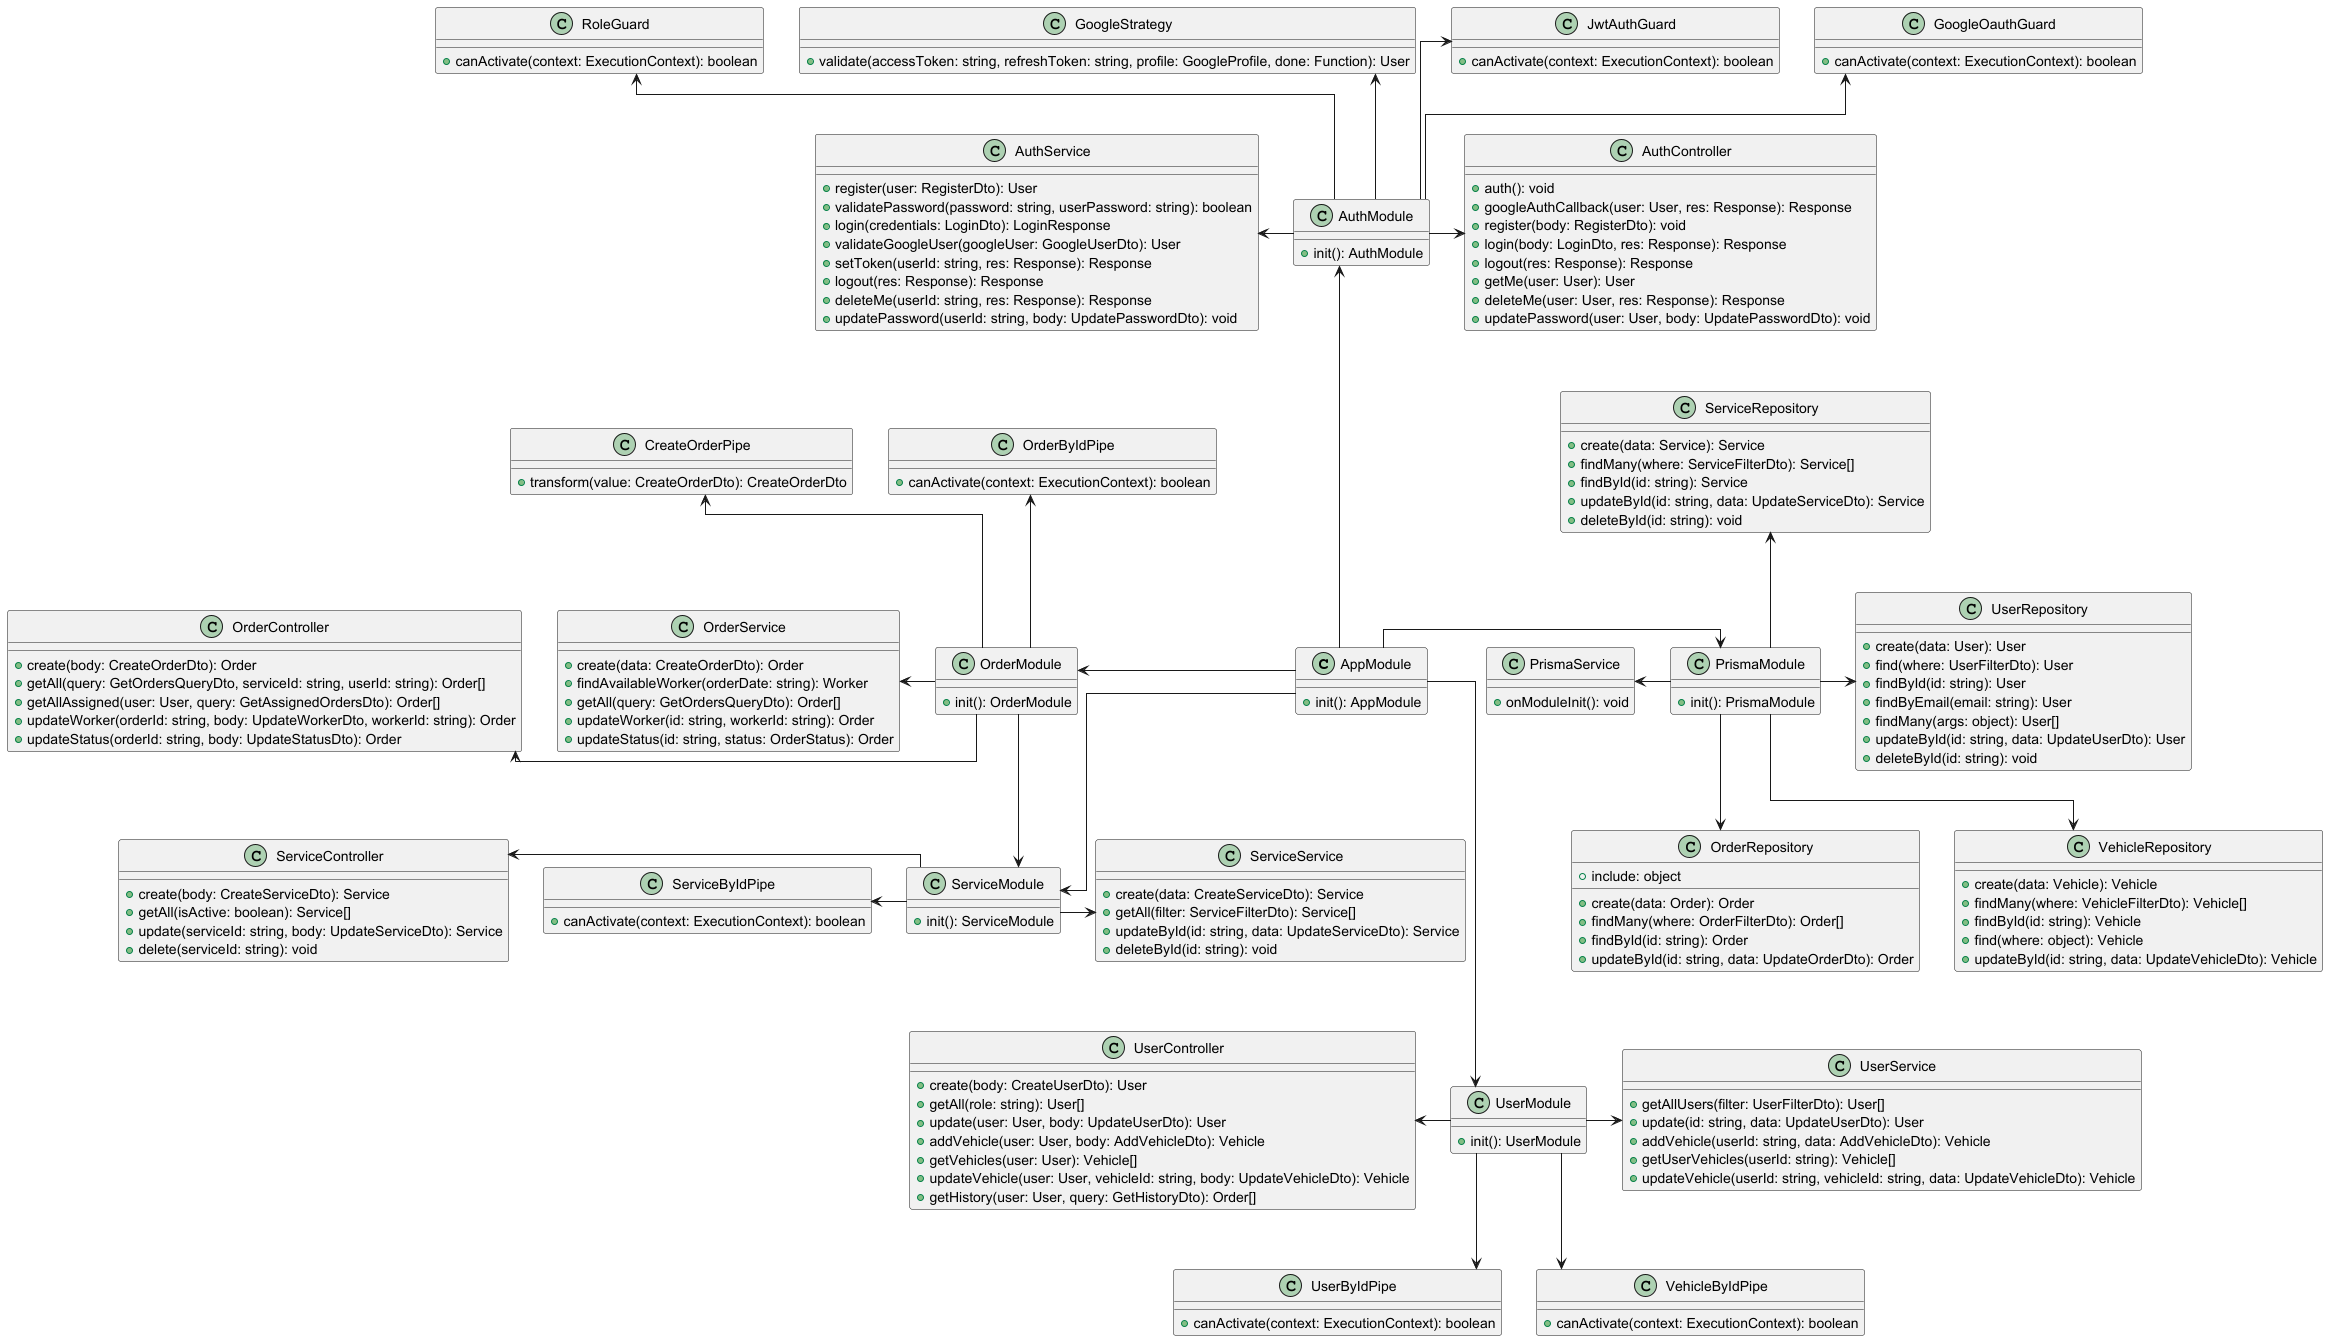

The diagram above was rendered by PlantUML. Its source (embedded in the PNG):
@startuml
left to right direction
top to bottom direction
skinparam classAttributeIconSize 10
skinparam linetype ortho

class AppModule {
  + init(): AppModule
}

class AuthController {
  + auth(): void
  + googleAuthCallback(user: User, res: Response): Response
  + register(body: RegisterDto): void
  + login(body: LoginDto, res: Response): Response
  + logout(res: Response): Response
  + getMe(user: User): User
  + deleteMe(user: User, res: Response): Response
  + updatePassword(user: User, body: UpdatePasswordDto): void
}

class OrderController {
  + create(body: CreateOrderDto): Order
  + getAll(query: GetOrdersQueryDto, serviceId: string, userId: string): Order[]
  + getAllAssigned(user: User, query: GetAssignedOrdersDto): Order[]
  + updateWorker(orderId: string, body: UpdateWorkerDto, workerId: string): Order
  + updateStatus(orderId: string, body: UpdateStatusDto): Order
}

class ServiceController {
  + create(body: CreateServiceDto): Service
  + getAll(isActive: boolean): Service[]
  + update(serviceId: string, body: UpdateServiceDto): Service
  + delete(serviceId: string): void
}

class UserController {
  + create(body: CreateUserDto): User
  + getAll(role: string): User[]
  + update(user: User, body: UpdateUserDto): User
  + addVehicle(user: User, body: AddVehicleDto): Vehicle
  + getVehicles(user: User): Vehicle[]
  + updateVehicle(user: User, vehicleId: string, body: UpdateVehicleDto): Vehicle
  + getHistory(user: User, query: GetHistoryDto): Order[]
}

class PrismaService {
  + onModuleInit(): void
}

class AuthModule {
  + init(): AuthModule
}

class OrderModule {
  + init(): OrderModule
}

class PrismaModule {
  + init(): PrismaModule
}

class ServiceModule {
  + init(): ServiceModule
}

class UserModule {
  + init(): UserModule
}

class AuthService {
  + register(user: RegisterDto): User
  + validatePassword(password: string, userPassword: string): boolean
  + login(credentials: LoginDto): LoginResponse
  + validateGoogleUser(googleUser: GoogleUserDto): User
  + setToken(userId: string, res: Response): Response
  + logout(res: Response): Response
  + deleteMe(userId: string, res: Response): Response
  + updatePassword(userId: string, body: UpdatePasswordDto): void
}

class OrderService {
  + create(data: CreateOrderDto): Order
  + findAvailableWorker(orderDate: string): Worker
  + getAll(query: GetOrdersQueryDto): Order[]
  + updateWorker(id: string, workerId: string): Order
  + updateStatus(id: string, status: OrderStatus): Order
}

class ServiceService {
  + create(data: CreateServiceDto): Service
  + getAll(filter: ServiceFilterDto): Service[]
  + updateById(id: string, data: UpdateServiceDto): Service
  + deleteById(id: string): void
}

class UserService {
  + getAllUsers(filter: UserFilterDto): User[]
  + update(id: string, data: UpdateUserDto): User
  + addVehicle(userId: string, data: AddVehicleDto): Vehicle
  + getUserVehicles(userId: string): Vehicle[]
  + updateVehicle(userId: string, vehicleId: string, data: UpdateVehicleDto): Vehicle
}

class OrderRepository {
  + include: object
  + create(data: Order): Order
  + findMany(where: OrderFilterDto): Order[]
  + findById(id: string): Order
  + updateById(id: string, data: UpdateOrderDto): Order
}

class ServiceRepository {
  + create(data: Service): Service
  + findMany(where: ServiceFilterDto): Service[]
  + findById(id: string): Service
  + updateById(id: string, data: UpdateServiceDto): Service
  + deleteById(id: string): void
}

class UserRepository {
  + create(data: User): User
  + find(where: UserFilterDto): User
  + findById(id: string): User
  + findByEmail(email: string): User
  + findMany(args: object): User[]
  + updateById(id: string, data: UpdateUserDto): User
  + deleteById(id: string): void
}

class VehicleRepository {
  + create(data: Vehicle): Vehicle
  + findMany(where: VehicleFilterDto): Vehicle[]
  + findById(id: string): Vehicle
  + find(where: object): Vehicle
  + updateById(id: string, data: UpdateVehicleDto): Vehicle
}

class OrderByIdPipe {
  + canActivate(context: ExecutionContext): boolean
}

class ServiceByIdPipe {
  + canActivate(context: ExecutionContext): boolean
}

class UserByIdPipe {
  + canActivate(context: ExecutionContext): boolean
}

class VehicleByIdPipe {
  + canActivate(context: ExecutionContext): boolean
}

class GoogleOauthGuard {
  + canActivate(context: ExecutionContext): boolean
}

class JwtAuthGuard {
  + canActivate(context: ExecutionContext): boolean
}

class RoleGuard {
  + canActivate(context: ExecutionContext): boolean
}

class GoogleStrategy {
  + validate(accessToken: string, refreshToken: string, profile: GoogleProfile, done: Function): User
}

class CreateOrderPipe {
  + transform(value: CreateOrderDto): CreateOrderDto
}

AppModule -r-> PrismaModule
AppModule --up-> AuthModule
AppModule ---> UserModule
AppModule --> ServiceModule
AppModule -l> OrderModule

AuthModule -l> AuthService
AuthModule -u-> GoogleOauthGuard
AuthModule -u-> JwtAuthGuard
AuthModule -u-> GoogleStrategy
AuthModule -u-> RoleGuard
AuthModule -r> AuthController

OrderModule --> ServiceModule
OrderModule -l-> OrderService
OrderModule -u-> OrderByIdPipe
OrderModule -u-> CreateOrderPipe
OrderModule -l-> OrderController

PrismaModule -u> PrismaService
PrismaModule -r-> UserRepository
PrismaModule --> VehicleRepository
PrismaModule -u-> ServiceRepository
PrismaModule --> OrderRepository

ServiceModule -r> ServiceService
ServiceModule -l> ServiceByIdPipe
ServiceModule -l-> ServiceController

UserModule -r-> UserService
UserModule -l-> UserController
UserModule --> UserByIdPipe
UserModule --> VehicleByIdPipe

@enduml